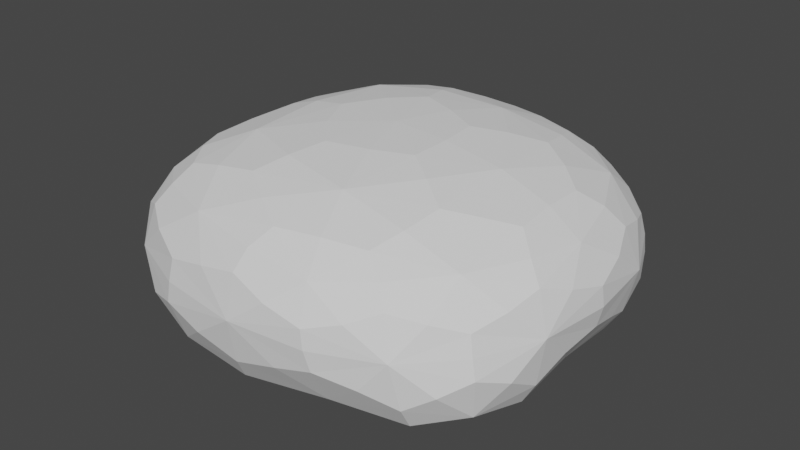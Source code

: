 # Source: level6cave.blend  (saved by Blender 3.4.6; exported with 4.5.12 LTS)
import bpy
from mathutils import Matrix  # noqa: F401  (used for matrix-valued properties, if any)

bpy.ops.wm.read_factory_settings(use_empty=True)
scene = bpy.context.scene
scene.name = 'Scene'

# ---- collections
col_collection = bpy.data.collections.new('Collection'); scene.collection.children.link(col_collection)

# ---- world
world_world = bpy.data.worlds.new('World'); scene.world = world_world
world_world.use_nodes = True; world_world.node_tree.nodes.clear()
_N = world_world.node_tree.nodes; _L = world_world.node_tree.links
n0 = _N.new('ShaderNodeOutputWorld'); n0.name = 'World Output'; n0.location = (300, 300)
n1 = _N.new('ShaderNodeBackground'); n1.name = 'Background'; n1.location = (10, 300)
n1.inputs[0].default_value = (0.05088, 0.05088, 0.05088, 1.0)
_L.new(n1.outputs[0], n0.inputs[0])
n0.is_active_output = True
world_world.color = (0.05088, 0.05088, 0.05088)
world_world.use_sun_shadow = False
world_world.sun_shadow_jitter_overblur = 0.0

# ---- meshes
me_icosphere = bpy.data.meshes.new('Icosphere')
me_icosphere.from_pydata([(-0.518, -1.191, -24.51), (50.48, -35.72, -14.59), (-22.52, -53.26, -15.42), (-53.76, 1.116, -15.07), (-19.29, 49.8, -16.36), (48.19, 31.85, -13.95), (18.57, -52.74, 14.97), (-47.46, -33.0, 15.54), (-41.56, 32.89, 16.4), (17.4, 49.03, 16.13), (54.14, -1.832, 15.56), (-0.3984, -0.9561, 30.34), (-15.94, -32.14, -23.05), (32.04, -22.06, -22.7), (21.45, -50.18, -15.28), (52.41, -1.752, -15.79), (30.05, 16.66, -22.97), (-34.3, -0.04382, -22.96), (-46.6, -31.12, -14.86), (-13.11, 30.7, -23.14), (-42.59, 32.11, -19.22), (18.46, 46.78, -19.46), (58.72, -21.25, 1.618), (58.46, 19.53, 0.8756), (0.4585, -60.07, 1.522), (38.8, -50.43, 1.534), (-55.99, -18.44, 1.541), (-40.78, -49.57, 2.051), (-34.32, 46.45, 1.136), (-53.55, 18.3, 1.098), (37.55, 48.2, 1.293), (-0.1087, 55.77, 0.8487), (43.78, -32.51, 17.02), (-19.17, -49.27, 18.2), (-49.96, -0.06487, 17.35), (-14.87, 46.96, 18.52), (42.58, 30.4, 17.99), (10.96, -32.74, 26.81), (31.63, -1.395, 26.88), (-29.11, -20.53, 26.89), (-24.8, 21.18, 27.89), (10.38, 28.97, 27.63), (-8.24, -16.53, -24.25), (44.41, -30.56, -20.47), (-2.059, -53.7, -17.25), (53.16, -20.86, -17.46), (41.59, 25.55, -20.57), (-18.14, -0.5785, -24.25), (-52.06, -14.63, -16.83), (-6.786, 14.71, -24.26), (-32.16, 43.55, -19.2), (36.53, 40.56, -17.03), (56.15, -30.19, -6.195), (58.3, 8.714, 8.979), (-11.68, -58.7, -7.006), (29.14, -53.54, 8.845), (-56.53, -8.479, -7.163), (-46.11, -42.38, 9.651), (-27.81, 50.02, -10.26), (-48.98, 26.73, 9.468), (45.2, 41.64, -6.108), (9.443, 54.21, 9.459), (32.25, -45.1, 16.4), (-36.59, -42.45, 17.55), (-47.0, 18.55, 17.49), (1.985, 49.48, 17.91), (50.47, 14.31, 17.34), (15.79, -45.17, 21.45), (15.45, -1.391, 29.65), (-40.83, -28.44, 21.77), (-34.97, 29.09, 22.93), (14.72, 41.16, 22.64), (-20.88, -45.16, -21.01), (15.6, -11.66, -24.07), (39.87, -44.39, -17.03), (51.79, 17.06, -17.23), (15.11, 7.54, -24.2), (-46.52, 0.7662, -20.67), (-36.83, -44.89, -17.3), (-17.55, 42.99, -21.22), (-50.08, 16.73, -17.37), (-2.1, 50.13, -19.41), (58.43, -11.48, 9.291), (55.06, 27.54, -6.162), (10.48, -58.2, 9.035), (47.01, -44.48, -6.649), (-53.38, -27.13, 9.236), (-32.92, -53.66, -6.604), (-39.38, 40.73, 9.919), (-55.45, 9.856, -7.325), (27.77, 50.58, 9.474), (-10.5, 54.28, -9.747), (51.05, -17.3, 16.91), (1.03, -52.99, 17.15), (-50.6, -18.44, 16.84), (-30.28, 41.6, 18.23), (30.69, 42.2, 17.74), (4.99, -16.96, 29.58), (45.19, -1.663, 21.87), (-14.47, -10.58, 29.68), (-12.73, 10.14, 30.2), (4.945, 14.11, 30.05), (22.18, 14.91, 28.23), (38.32, 15.56, 23.77), (27.85, 30.53, 24.1), (-7.614, 26.85, 28.85), (-2.688, 39.78, 24.42), (-20.12, 36.4, 24.64), (-28.72, 0.5629, 28.3), (-39.26, 11.02, 23.89), (-41.88, -10.32, 23.3), (-10.03, -28.56, 27.92), (-25.31, -36.99, 23.78), (-4.543, -42.86, 23.73), (23.05, -18.21, 27.75), (29.35, -33.75, 22.99), (39.11, -18.14, 23.1), (52.86, 26.94, 9.653), (50.7, 36.28, 1.351), (42.32, 41.42, 9.969), (-8.414, 53.38, 10.23), (-18.55, 53.2, 1.505), (-25.4, 48.92, 10.51), (-53.76, 9.125, 9.518), (-56.62, -0.001825, 1.386), (-55.09, -9.504, 9.571), (-31.25, -51.82, 10.61), (-22.0, -57.44, 2.019), (-10.38, -57.01, 10.31), (43.36, -43.18, 9.531), (51.36, -37.95, 1.892), (53.48, -28.63, 9.731), (19.63, 54.27, 0.7983), (29.47, 49.91, -9.061), (9.799, 53.74, -9.755), (-45.92, 34.29, 0.6564), (-40.53, 40.98, -10.23), (-49.97, 26.85, -10.12), (-51.17, -35.76, 1.713), (-53.42, -26.15, -6.356), (-46.21, -42.2, -6.311), (21.36, -57.62, 1.268), (12.12, -57.55, -7.067), (32.13, -52.77, -6.819), (60.71, -0.861, 0.9055), (57.92, -11.53, -7.261), (57.67, 9.285, -7.702), (25.23, 33.68, -21.7), (8.963, 25.23, -23.53), (3.033, 40.31, -21.88), (-30.37, 32.91, -21.71), (-25.25, 16.75, -23.48), (-39.83, 17.64, -21.58), (-42.07, -16.73, -21.29), (-27.48, -17.29, -23.43), (-34.35, -32.87, -21.41), (43.58, 7.4, -21.47), (44.79, -12.43, -21.38), (33.09, -2.885, -23.27), (3.08, -43.03, -21.57), (8.943, -28.7, -23.3), (28.21, -38.09, -21.29), (5.27, -19.59, -24.04), (48.28, -21.58, -20.34), (-18.73, -11.79, -24.18), (-17.27, 10.67, -24.17), (5.677, 16.47, -24.17), (56.67, -21.17, -11.38), (0.05313, -57.64, -10.61), (-54.88, -16.84, -10.5), (-34.4, 45.69, -15.44), (37.75, 45.14, -10.4), (52.49, -38.36, -3.148), (-22.9, -57.69, -3.711), (-56.91, 0.4566, -3.756), (-19.49, 53.27, -4.326), (51.39, 36.0, -3.481), (26.62, -42.01, 20.65), (-34.98, -36.65, 21.5), (-41.03, 20.06, 21.95), (4.563, 44.02, 22.15), (45.2, 9.725, 21.5), (14.49, 9.384, 29.67), (29.96, 20.79, 25.78), (24.96, 38.5, 22.0), (-5.151, 17.79, 30.14), (-10.28, 34.99, 26.42), (-28.79, 36.68, 22.48), (-19.43, 0.2122, 29.81), (-37.21, 0.4901, 25.55), (-45.42, -19.48, 21.0), (-6.682, -19.52, 29.39), (-13.61, -36.78, 25.6), (4.06, -47.76, 21.25), (15.02, -12.5, 29.38), (31.1, -23.77, 25.0), (45.69, -12.75, 21.04), (54.8, 17.32, 12.16), (49.39, 35.68, 6.967), (34.46, 45.59, 12.63), (0.7006, 53.22, 12.73), (-17.68, 52.46, 7.514), (-32.16, 44.71, 13.15), (-50.86, 18.24, 12.3), (-55.71, -0.2086, 6.814), (-53.91, -18.43, 12.03), (-38.87, -46.55, 12.84), (-21.54, -56.16, 7.845), (0.2079, -56.97, 12.33), (35.8, -48.01, 11.7), (50.08, -37.11, 7.119), (55.26, -19.87, 12.19), (19.18, 53.93, 6.601), (20.01, 53.4, -7.739), (-0.738, 53.55, -15.67), (-45.46, 34.49, 6.887), (-46.04, 34.54, -8.293), (-52.71, 18.53, -11.49), (-51.15, -35.76, 6.846), (-50.98, -35.24, -3.649), (-39.92, -47.79, -10.54), (20.68, -57.46, 6.352), (22.48, -56.66, -4.256), (40.47, -48.24, -10.7), (60.19, -1.236, 6.392), (59.32, -0.9079, -4.772), (55.8, 18.31, -11.14), (35.4, 33.84, -20.51), (12.66, 33.6, -22.56), (-5.731, 45.27, -21.06), (-27.66, 40.62, -20.91), (-32.44, 22.96, -22.41), (-46.05, 12.22, -20.55), (-47.51, -10.56, -20.3), (-35.44, -22.71, -22.19), (-31.97, -41.64, -20.6), (46.33, 16.84, -20.37), (41.12, -2.737, -22.23), (22.63, -2.474, -24.0), (-6.933, -48.07, -20.77), (13.82, -37.14, -22.21), (38.87, -38.49, -20.26)], [], [(0, 42, 162, 73), (13, 73, 162, 160), (12, 160, 162, 42), (1, 45, 163, 43), (13, 43, 163, 157), (15, 157, 163, 45), (0, 47, 164, 42), (12, 42, 164, 154), (17, 154, 164, 47), (0, 49, 165, 47), (17, 47, 165, 151), (19, 151, 165, 49), (0, 76, 166, 49), (19, 49, 166, 148), (16, 148, 166, 76), (1, 52, 167, 45), (15, 45, 167, 145), (22, 145, 167, 52), (2, 54, 168, 44), (14, 44, 168, 142), (24, 142, 168, 54), (3, 56, 169, 48), (18, 48, 169, 139), (26, 139, 169, 56), (4, 58, 170, 50), (20, 50, 170, 136), (28, 136, 170, 58), (5, 60, 171, 51), (21, 51, 171, 133), (30, 133, 171, 60), (1, 85, 172, 52), (22, 52, 172, 130), (25, 130, 172, 85), (2, 87, 173, 54), (24, 54, 173, 127), (27, 127, 173, 87), (3, 89, 174, 56), (26, 56, 174, 124), (29, 124, 174, 89), (4, 91, 175, 58), (28, 58, 175, 121), (31, 121, 175, 91), (5, 83, 176, 60), (30, 60, 176, 118), (23, 118, 176, 83), (6, 67, 177, 62), (32, 62, 177, 115), (37, 115, 177, 67), (7, 69, 178, 63), (33, 63, 178, 112), (39, 112, 178, 69), (8, 70, 179, 64), (34, 64, 179, 109), (40, 109, 179, 70), (9, 71, 180, 65), (35, 65, 180, 106), (41, 106, 180, 71), (10, 98, 181, 66), (36, 66, 181, 103), (38, 103, 181, 98), (38, 68, 182, 102), (41, 102, 182, 101), (11, 101, 182, 68), (38, 102, 183, 103), (36, 103, 183, 104), (41, 104, 183, 102), (36, 104, 184, 96), (9, 96, 184, 71), (41, 71, 184, 104), (41, 101, 185, 105), (40, 105, 185, 100), (11, 100, 185, 101), (41, 105, 186, 106), (35, 106, 186, 107), (40, 107, 186, 105), (35, 107, 187, 95), (8, 95, 187, 70), (40, 70, 187, 107), (40, 100, 188, 108), (39, 108, 188, 99), (11, 99, 188, 100), (40, 108, 189, 109), (34, 109, 189, 110), (39, 110, 189, 108), (34, 110, 190, 94), (7, 94, 190, 69), (39, 69, 190, 110), (39, 99, 191, 111), (37, 111, 191, 97), (11, 97, 191, 99), (39, 111, 192, 112), (33, 112, 192, 113), (37, 113, 192, 111), (33, 113, 193, 93), (6, 93, 193, 67), (37, 67, 193, 113), (37, 97, 194, 114), (38, 114, 194, 68), (11, 68, 194, 97), (37, 114, 195, 115), (32, 115, 195, 116), (38, 116, 195, 114), (32, 116, 196, 92), (10, 92, 196, 98), (38, 98, 196, 116), (23, 53, 197, 117), (36, 117, 197, 66), (10, 66, 197, 53), (23, 117, 198, 118), (30, 118, 198, 119), (36, 119, 198, 117), (30, 119, 199, 90), (9, 90, 199, 96), (36, 96, 199, 119), (31, 61, 200, 120), (35, 120, 200, 65), (9, 65, 200, 61), (31, 120, 201, 121), (28, 121, 201, 122), (35, 122, 201, 120), (28, 122, 202, 88), (8, 88, 202, 95), (35, 95, 202, 122), (29, 59, 203, 123), (34, 123, 203, 64), (8, 64, 203, 59), (29, 123, 204, 124), (26, 124, 204, 125), (34, 125, 204, 123), (26, 125, 205, 86), (7, 86, 205, 94), (34, 94, 205, 125), (27, 57, 206, 126), (33, 126, 206, 63), (7, 63, 206, 57), (27, 126, 207, 127), (24, 127, 207, 128), (33, 128, 207, 126), (24, 128, 208, 84), (6, 84, 208, 93), (33, 93, 208, 128), (25, 55, 209, 129), (32, 129, 209, 62), (6, 62, 209, 55), (25, 129, 210, 130), (22, 130, 210, 131), (32, 131, 210, 129), (22, 131, 211, 82), (10, 82, 211, 92), (32, 92, 211, 131), (30, 90, 212, 132), (31, 132, 212, 61), (9, 61, 212, 90), (30, 132, 213, 133), (21, 133, 213, 134), (31, 134, 213, 132), (21, 134, 214, 81), (4, 81, 214, 91), (31, 91, 214, 134), (28, 88, 215, 135), (29, 135, 215, 59), (8, 59, 215, 88), (28, 135, 216, 136), (20, 136, 216, 137), (29, 137, 216, 135), (20, 137, 217, 80), (3, 80, 217, 89), (29, 89, 217, 137), (26, 86, 218, 138), (27, 138, 218, 57), (7, 57, 218, 86), (26, 138, 219, 139), (18, 139, 219, 140), (27, 140, 219, 138), (18, 140, 220, 78), (2, 78, 220, 87), (27, 87, 220, 140), (24, 84, 221, 141), (25, 141, 221, 55), (6, 55, 221, 84), (24, 141, 222, 142), (14, 142, 222, 143), (25, 143, 222, 141), (14, 143, 223, 74), (1, 74, 223, 85), (25, 85, 223, 143), (22, 82, 224, 144), (23, 144, 224, 53), (10, 53, 224, 82), (22, 144, 225, 145), (15, 145, 225, 146), (23, 146, 225, 144), (15, 146, 226, 75), (5, 75, 226, 83), (23, 83, 226, 146), (16, 46, 227, 147), (21, 147, 227, 51), (5, 51, 227, 46), (16, 147, 228, 148), (19, 148, 228, 149), (21, 149, 228, 147), (19, 149, 229, 79), (4, 79, 229, 81), (21, 81, 229, 149), (19, 79, 230, 150), (20, 150, 230, 50), (4, 50, 230, 79), (19, 150, 231, 151), (17, 151, 231, 152), (20, 152, 231, 150), (17, 152, 232, 77), (3, 77, 232, 80), (20, 80, 232, 152), (17, 77, 233, 153), (18, 153, 233, 48), (3, 48, 233, 77), (17, 153, 234, 154), (12, 154, 234, 155), (18, 155, 234, 153), (12, 155, 235, 72), (2, 72, 235, 78), (18, 78, 235, 155), (15, 75, 236, 156), (16, 156, 236, 46), (5, 46, 236, 75), (15, 156, 237, 157), (13, 157, 237, 158), (16, 158, 237, 156), (13, 158, 238, 73), (0, 73, 238, 76), (16, 76, 238, 158), (12, 72, 239, 159), (14, 159, 239, 44), (2, 44, 239, 72), (12, 159, 240, 160), (13, 160, 240, 161), (14, 161, 240, 159), (13, 161, 241, 43), (1, 43, 241, 74), (14, 74, 241, 161)])
_uv = me_icosphere.uv_layers.new(name='UVMap')
_uv.uv.foreach_set('vector', [0.1818, 0.0, 0.1591, 0.03937, 0.1818, 0.05249, 0.2045, 0.03937, 0.2273, 0.07873, 0.2045, 0.03937, 0.1818, 0.05249, 0.1818, 0.07873, 0.1364, 0.07873, 0.1818, 0.07873, 0.1818, 0.05249, 0.1591, 0.03937, 0.2727, 0.1575, 0.3182, 0.1575, 0.3182, 0.1312, 0.2955, 0.1181, 0.3182, 0.07873, 0.2955, 0.1181, 0.3182, 0.1312, 0.3409, 0.1181, 0.3636, 0.1575, 0.3409, 0.1181, 0.3182, 0.1312, 0.3182, 0.1575, 0.9091, 0.0, 0.8864, 0.03937, 0.9091, 0.05249, 0.9318, 0.03937, 0.9545, 0.07873, 0.9318, 0.03937, 0.9091, 0.05249, 0.9091, 0.07873, 0.8636, 0.07873, 0.9091, 0.07873, 0.9091, 0.05249, 0.8864, 0.03937, 0.7273, 0.0, 0.7045, 0.03937, 0.7273, 0.05249, 0.75, 0.03937, 0.7727, 0.07873, 0.75, 0.03937, 0.7273, 0.05249, 0.7273, 0.07873, 0.6818, 0.07873, 0.7273, 0.07873, 0.7273, 0.05249, 0.7045, 0.03937, 0.5455, 0.0, 0.5227, 0.03937, 0.5455, 0.05249, 0.5682, 0.03937, 0.5909, 0.07873, 0.5682, 0.03937, 0.5455, 0.05249, 0.5455, 0.07873, 0.5, 0.07873, 0.5455, 0.07873, 0.5455, 0.05249, 0.5227, 0.03937, 0.2727, 0.1575, 0.2955, 0.1968, 0.3182, 0.1837, 0.3182, 0.1575, 0.3636, 0.1575, 0.3182, 0.1575, 0.3182, 0.1837, 0.3409, 0.1968, 0.3182, 0.2362, 0.3409, 0.1968, 0.3182, 0.1837, 0.2955, 0.1968, 0.09091, 0.1575, 0.1136, 0.1968, 0.1364, 0.1837, 0.1364, 0.1575, 0.1818, 0.1575, 0.1364, 0.1575, 0.1364, 0.1837, 0.1591, 0.1968, 0.1364, 0.2362, 0.1591, 0.1968, 0.1364, 0.1837, 0.1136, 0.1968, 0.8182, 0.1575, 0.8409, 0.1968, 0.8636, 0.1837, 0.8636, 0.1575, 0.9091, 0.1575, 0.8636, 0.1575, 0.8636, 0.1837, 0.8864, 0.1968, 0.8636, 0.2362, 0.8864, 0.1968, 0.8636, 0.1837, 0.8409, 0.1968, 0.6364, 0.1575, 0.6591, 0.1968, 0.6818, 0.1837, 0.6818, 0.1575, 0.7273, 0.1575, 0.6818, 0.1575, 0.6818, 0.1837, 0.7045, 0.1968, 0.6818, 0.2362, 0.7045, 0.1968, 0.6818, 0.1837, 0.6591, 0.1968, 0.4545, 0.1575, 0.4773, 0.1968, 0.5, 0.1837, 0.5, 0.1575, 0.5455, 0.1575, 0.5, 0.1575, 0.5, 0.1837, 0.5227, 0.1968, 0.5, 0.2362, 0.5227, 0.1968, 0.5, 0.1837, 0.4773, 0.1968, 0.2727, 0.1575, 0.25, 0.1968, 0.2727, 0.2099, 0.2955, 0.1968, 0.3182, 0.2362, 0.2955, 0.1968, 0.2727, 0.2099, 0.2727, 0.2362, 0.2273, 0.2362, 0.2727, 0.2362, 0.2727, 0.2099, 0.25, 0.1968, 0.09091, 0.1575, 0.06818, 0.1968, 0.09091, 0.2099, 0.1136, 0.1968, 0.1364, 0.2362, 0.1136, 0.1968, 0.09091, 0.2099, 0.09091, 0.2362, 0.04546, 0.2362, 0.09091, 0.2362, 0.09091, 0.2099, 0.06818, 0.1968, 0.8182, 0.1575, 0.7955, 0.1968, 0.8182, 0.2099, 0.8409, 0.1968, 0.8636, 0.2362, 0.8409, 0.1968, 0.8182, 0.2099, 0.8182, 0.2362, 0.7727, 0.2362, 0.8182, 0.2362, 0.8182, 0.2099, 0.7955, 0.1968, 0.6364, 0.1575, 0.6136, 0.1968, 0.6364, 0.2099, 0.6591, 0.1968, 0.6818, 0.2362, 0.6591, 0.1968, 0.6364, 0.2099, 0.6364, 0.2362, 0.5909, 0.2362, 0.6364, 0.2362, 0.6364, 0.2099, 0.6136, 0.1968, 0.4545, 0.1575, 0.4318, 0.1968, 0.4545, 0.2099, 0.4773, 0.1968, 0.5, 0.2362, 0.4773, 0.1968, 0.4545, 0.2099, 0.4545, 0.2362, 0.4091, 0.2362, 0.4545, 0.2362, 0.4545, 0.2099, 0.4318, 0.1968, 0.1818, 0.3149, 0.2045, 0.3543, 0.2273, 0.3412, 0.2273, 0.3149, 0.2727, 0.3149, 0.2273, 0.3149, 0.2273, 0.3412, 0.25, 0.3543, 0.2273, 0.3937, 0.25, 0.3543, 0.2273, 0.3412, 0.2045, 0.3543, 0.0, 0.3149, 0.02273, 0.3543, 0.04545, 0.3412, 0.04545, 0.3149, 0.09091, 0.3149, 0.04545, 0.3149, 0.04545, 0.3412, 0.06818, 0.3543, 0.04546, 0.3937, 0.06818, 0.3543, 0.04545, 0.3412, 0.02273, 0.3543, 0.7273, 0.3149, 0.75, 0.3543, 0.7727, 0.3412, 0.7727, 0.3149, 0.8182, 0.3149, 0.7727, 0.3149, 0.7727, 0.3412, 0.7955, 0.3543, 0.7727, 0.3937, 0.7955, 0.3543, 0.7727, 0.3412, 0.75, 0.3543, 0.5455, 0.3149, 0.5682, 0.3543, 0.5909, 0.3412, 0.5909, 0.3149, 0.6364, 0.3149, 0.5909, 0.3149, 0.5909, 0.3412, 0.6136, 0.3543, 0.5909, 0.3937, 0.6136, 0.3543, 0.5909, 0.3412, 0.5682, 0.3543, 0.3636, 0.3149, 0.3864, 0.3543, 0.4091, 0.3412, 0.4091, 0.3149, 0.4545, 0.3149, 0.4091, 0.3149, 0.4091, 0.3412, 0.4318, 0.3543, 0.4091, 0.3937, 0.4318, 0.3543, 0.4091, 0.3412, 0.3864, 0.3543, 0.4091, 0.3937, 0.4318, 0.433, 0.4545, 0.4199, 0.4545, 0.3937, 0.5, 0.3937, 0.4545, 0.3937, 0.4545, 0.4199, 0.4773, 0.433, 0.4545, 0.4724, 0.4773, 0.433, 0.4545, 0.4199, 0.4318, 0.433, 0.4091, 0.3937, 0.4545, 0.3937, 0.4545, 0.3674, 0.4318, 0.3543, 0.4545, 0.3149, 0.4318, 0.3543, 0.4545, 0.3674, 0.4773, 0.3543, 0.5, 0.3937, 0.4773, 0.3543, 0.4545, 0.3674, 0.4545, 0.3937, 0.4545, 0.3149, 0.4773, 0.3543, 0.5, 0.3412, 0.5, 0.3149, 0.5455, 0.3149, 0.5, 0.3149, 0.5, 0.3412, 0.5227, 0.3543, 0.5, 0.3937, 0.5227, 0.3543, 0.5, 0.3412, 0.4773, 0.3543, 0.5909, 0.3937, 0.6136, 0.433, 0.6364, 0.4199, 0.6364, 0.3937, 0.6818, 0.3937, 0.6364, 0.3937, 0.6364, 0.4199, 0.6591, 0.433, 0.6364, 0.4724, 0.6591, 0.433, 0.6364, 0.4199, 0.6136, 0.433, 0.5909, 0.3937, 0.6364, 0.3937, 0.6364, 0.3674, 0.6136, 0.3543, 0.6364, 0.3149, 0.6136, 0.3543, 0.6364, 0.3674, 0.6591, 0.3543, 0.6818, 0.3937, 0.6591, 0.3543, 0.6364, 0.3674, 0.6364, 0.3937, 0.6364, 0.3149, 0.6591, 0.3543, 0.6818, 0.3412, 0.6818, 0.3149, 0.7273, 0.3149, 0.6818, 0.3149, 0.6818, 0.3412, 0.7045, 0.3543, 0.6818, 0.3937, 0.7045, 0.3543, 0.6818, 0.3412, 0.6591, 0.3543, 0.7727, 0.3937, 0.7955, 0.433, 0.8182, 0.4199, 0.8182, 0.3937, 0.8636, 0.3937, 0.8182, 0.3937, 0.8182, 0.4199, 0.8409, 0.433, 0.8182, 0.4724, 0.8409, 0.433, 0.8182, 0.4199, 0.7955, 0.433, 0.7727, 0.3937, 0.8182, 0.3937, 0.8182, 0.3674, 0.7955, 0.3543, 0.8182, 0.3149, 0.7955, 0.3543, 0.8182, 0.3674, 0.8409, 0.3543, 0.8636, 0.3937, 0.8409, 0.3543, 0.8182, 0.3674, 0.8182, 0.3937, 0.8182, 0.3149, 0.8409, 0.3543, 0.8636, 0.3412, 0.8636, 0.3149, 0.9091, 0.3149, 0.8636, 0.3149, 0.8636, 0.3412, 0.8864, 0.3543, 0.8636, 0.3937, 0.8864, 0.3543, 0.8636, 0.3412, 0.8409, 0.3543, 0.04546, 0.3937, 0.06818, 0.433, 0.09091, 0.4199, 0.09091, 0.3937, 0.1364, 0.3937, 0.09091, 0.3937, 0.09091, 0.4199, 0.1136, 0.433, 0.09091, 0.4724, 0.1136, 0.433, 0.09091, 0.4199, 0.06818, 0.433, 0.04546, 0.3937, 0.09091, 0.3937, 0.09091, 0.3674, 0.06818, 0.3543, 0.09091, 0.3149, 0.06818, 0.3543, 0.09091, 0.3674, 0.1136, 0.3543, 0.1364, 0.3937, 0.1136, 0.3543, 0.09091, 0.3674, 0.09091, 0.3937, 0.09091, 0.3149, 0.1136, 0.3543, 0.1364, 0.3412, 0.1364, 0.3149, 0.1818, 0.3149, 0.1364, 0.3149, 0.1364, 0.3412, 0.1591, 0.3543, 0.1364, 0.3937, 0.1591, 0.3543, 0.1364, 0.3412, 0.1136, 0.3543, 0.2273, 0.3937, 0.25, 0.433, 0.2727, 0.4199, 0.2727, 0.3937, 0.3182, 0.3937, 0.2727, 0.3937, 0.2727, 0.4199, 0.2955, 0.433, 0.2727, 0.4724, 0.2955, 0.433, 0.2727, 0.4199, 0.25, 0.433, 0.2273, 0.3937, 0.2727, 0.3937, 0.2727, 0.3674, 0.25, 0.3543, 0.2727, 0.3149, 0.25, 0.3543, 0.2727, 0.3674, 0.2955, 0.3543, 0.3182, 0.3937, 0.2955, 0.3543, 0.2727, 0.3674, 0.2727, 0.3937, 0.2727, 0.3149, 0.2955, 0.3543, 0.3182, 0.3412, 0.3182, 0.3149, 0.3636, 0.3149, 0.3182, 0.3149, 0.3182, 0.3412, 0.3409, 0.3543, 0.3182, 0.3937, 0.3409, 0.3543, 0.3182, 0.3412, 0.2955, 0.3543, 0.4091, 0.2362, 0.3864, 0.2756, 0.4091, 0.2887, 0.4318, 0.2756, 0.4545, 0.3149, 0.4318, 0.2756, 0.4091, 0.2887, 0.4091, 0.3149, 0.3636, 0.3149, 0.4091, 0.3149, 0.4091, 0.2887, 0.3864, 0.2756, 0.4091, 0.2362, 0.4318, 0.2756, 0.4545, 0.2624, 0.4545, 0.2362, 0.5, 0.2362, 0.4545, 0.2362, 0.4545, 0.2624, 0.4773, 0.2756, 0.4545, 0.3149, 0.4773, 0.2756, 0.4545, 0.2624, 0.4318, 0.2756, 0.5, 0.2362, 0.4773, 0.2756, 0.5, 0.2887, 0.5227, 0.2756, 0.5455, 0.3149, 0.5227, 0.2756, 0.5, 0.2887, 0.5, 0.3149, 0.4545, 0.3149, 0.5, 0.3149, 0.5, 0.2887, 0.4773, 0.2756, 0.5909, 0.2362, 0.5682, 0.2756, 0.5909, 0.2887, 0.6136, 0.2756, 0.6364, 0.3149, 0.6136, 0.2756, 0.5909, 0.2887, 0.5909, 0.3149, 0.5455, 0.3149, 0.5909, 0.3149, 0.5909, 0.2887, 0.5682, 0.2756, 0.5909, 0.2362, 0.6136, 0.2756, 0.6364, 0.2624, 0.6364, 0.2362, 0.6818, 0.2362, 0.6364, 0.2362, 0.6364, 0.2624, 0.6591, 0.2756, 0.6364, 0.3149, 0.6591, 0.2756, 0.6364, 0.2624, 0.6136, 0.2756, 0.6818, 0.2362, 0.6591, 0.2756, 0.6818, 0.2887, 0.7045, 0.2756, 0.7273, 0.3149, 0.7045, 0.2756, 0.6818, 0.2887, 0.6818, 0.3149, 0.6364, 0.3149, 0.6818, 0.3149, 0.6818, 0.2887, 0.6591, 0.2756, 0.7727, 0.2362, 0.75, 0.2756, 0.7727, 0.2887, 0.7955, 0.2756, 0.8182, 0.3149, 0.7955, 0.2756, 0.7727, 0.2887, 0.7727, 0.3149, 0.7273, 0.3149, 0.7727, 0.3149, 0.7727, 0.2887, 0.75, 0.2756, 0.7727, 0.2362, 0.7955, 0.2756, 0.8182, 0.2624, 0.8182, 0.2362, 0.8636, 0.2362, 0.8182, 0.2362, 0.8182, 0.2624, 0.8409, 0.2756, 0.8182, 0.3149, 0.8409, 0.2756, 0.8182, 0.2624, 0.7955, 0.2756, 0.8636, 0.2362, 0.8409, 0.2756, 0.8636, 0.2887, 0.8864, 0.2756, 0.9091, 0.3149, 0.8864, 0.2756, 0.8636, 0.2887, 0.8636, 0.3149, 0.8182, 0.3149, 0.8636, 0.3149, 0.8636, 0.2887, 0.8409, 0.2756, 0.04546, 0.2362, 0.02273, 0.2756, 0.04545, 0.2887, 0.06818, 0.2756, 0.09091, 0.3149, 0.06818, 0.2756, 0.04545, 0.2887, 0.04545, 0.3149, 0.0, 0.3149, 0.04545, 0.3149, 0.04545, 0.2887, 0.02273, 0.2756, 0.04546, 0.2362, 0.06818, 0.2756, 0.09091, 0.2624, 0.09091, 0.2362, 0.1364, 0.2362, 0.09091, 0.2362, 0.09091, 0.2624, 0.1136, 0.2756, 0.09091, 0.3149, 0.1136, 0.2756, 0.09091, 0.2624, 0.06818, 0.2756, 0.1364, 0.2362, 0.1136, 0.2756, 0.1364, 0.2887, 0.1591, 0.2756, 0.1818, 0.3149, 0.1591, 0.2756, 0.1364, 0.2887, 0.1364, 0.3149, 0.09091, 0.3149, 0.1364, 0.3149, 0.1364, 0.2887, 0.1136, 0.2756, 0.2273, 0.2362, 0.2045, 0.2756, 0.2273, 0.2887, 0.25, 0.2756, 0.2727, 0.3149, 0.25, 0.2756, 0.2273, 0.2887, 0.2273, 0.3149, 0.1818, 0.3149, 0.2273, 0.3149, 0.2273, 0.2887, 0.2045, 0.2756, 0.2273, 0.2362, 0.25, 0.2756, 0.2727, 0.2624, 0.2727, 0.2362, 0.3182, 0.2362, 0.2727, 0.2362, 0.2727, 0.2624, 0.2955, 0.2756, 0.2727, 0.3149, 0.2955, 0.2756, 0.2727, 0.2624, 0.25, 0.2756, 0.3182, 0.2362, 0.2955, 0.2756, 0.3182, 0.2887, 0.3409, 0.2756, 0.3636, 0.3149, 0.3409, 0.2756, 0.3182, 0.2887, 0.3182, 0.3149, 0.2727, 0.3149, 0.3182, 0.3149, 0.3182, 0.2887, 0.2955, 0.2756, 0.5, 0.2362, 0.5227, 0.2756, 0.5455, 0.2624, 0.5455, 0.2362, 0.5909, 0.2362, 0.5455, 0.2362, 0.5455, 0.2624, 0.5682, 0.2756, 0.5455, 0.3149, 0.5682, 0.2756, 0.5455, 0.2624, 0.5227, 0.2756, 0.5, 0.2362, 0.5455, 0.2362, 0.5455, 0.2099, 0.5227, 0.1968, 0.5455, 0.1575, 0.5227, 0.1968, 0.5455, 0.2099, 0.5682, 0.1968, 0.5909, 0.2362, 0.5682, 0.1968, 0.5455, 0.2099, 0.5455, 0.2362, 0.5455, 0.1575, 0.5682, 0.1968, 0.5909, 0.1837, 0.5909, 0.1575, 0.6364, 0.1575, 0.5909, 0.1575, 0.5909, 0.1837, 0.6136, 0.1968, 0.5909, 0.2362, 0.6136, 0.1968, 0.5909, 0.1837, 0.5682, 0.1968, 0.6818, 0.2362, 0.7045, 0.2756, 0.7273, 0.2624, 0.7273, 0.2362, 0.7727, 0.2362, 0.7273, 0.2362, 0.7273, 0.2624, 0.75, 0.2756, 0.7273, 0.3149, 0.75, 0.2756, 0.7273, 0.2624, 0.7045, 0.2756, 0.6818, 0.2362, 0.7273, 0.2362, 0.7273, 0.2099, 0.7045, 0.1968, 0.7273, 0.1575, 0.7045, 0.1968, 0.7273, 0.2099, 0.75, 0.1968, 0.7727, 0.2362, 0.75, 0.1968, 0.7273, 0.2099, 0.7273, 0.2362, 0.7273, 0.1575, 0.75, 0.1968, 0.7727, 0.1837, 0.7727, 0.1575, 0.8182, 0.1575, 0.7727, 0.1575, 0.7727, 0.1837, 0.7955, 0.1968, 0.7727, 0.2362, 0.7955, 0.1968, 0.7727, 0.1837, 0.75, 0.1968, 0.8636, 0.2362, 0.8864, 0.2756, 0.9091, 0.2624, 0.9091, 0.2362, 0.9545, 0.2362, 0.9091, 0.2362, 0.9091, 0.2624, 0.9318, 0.2756, 0.9091, 0.3149, 0.9318, 0.2756, 0.9091, 0.2624, 0.8864, 0.2756, 0.8636, 0.2362, 0.9091, 0.2362, 0.9091, 0.2099, 0.8864, 0.1968, 0.9091, 0.1575, 0.8864, 0.1968, 0.9091, 0.2099, 0.9318, 0.1968, 0.9545, 0.2362, 0.9318, 0.1968, 0.9091, 0.2099, 0.9091, 0.2362, 0.9091, 0.1575, 0.9318, 0.1968, 0.9545, 0.1837, 0.9545, 0.1575, 1.0, 0.1575, 0.9545, 0.1575, 0.9545, 0.1837, 0.9773, 0.1968, 0.9545, 0.2362, 0.9773, 0.1968, 0.9545, 0.1837, 0.9318, 0.1968, 0.1364, 0.2362, 0.1591, 0.2756, 0.1818, 0.2624, 0.1818, 0.2362, 0.2273, 0.2362, 0.1818, 0.2362, 0.1818, 0.2624, 0.2045, 0.2756, 0.1818, 0.3149, 0.2045, 0.2756, 0.1818, 0.2624, 0.1591, 0.2756, 0.1364, 0.2362, 0.1818, 0.2362, 0.1818, 0.2099, 0.1591, 0.1968, 0.1818, 0.1575, 0.1591, 0.1968, 0.1818, 0.2099, 0.2045, 0.1968, 0.2273, 0.2362, 0.2045, 0.1968, 0.1818, 0.2099, 0.1818, 0.2362, 0.1818, 0.1575, 0.2045, 0.1968, 0.2273, 0.1837, 0.2273, 0.1575, 0.2727, 0.1575, 0.2273, 0.1575, 0.2273, 0.1837, 0.25, 0.1968, 0.2273, 0.2362, 0.25, 0.1968, 0.2273, 0.1837, 0.2045, 0.1968, 0.3182, 0.2362, 0.3409, 0.2756, 0.3636, 0.2624, 0.3636, 0.2362, 0.4091, 0.2362, 0.3636, 0.2362, 0.3636, 0.2624, 0.3864, 0.2756, 0.3636, 0.3149, 0.3864, 0.2756, 0.3636, 0.2624, 0.3409, 0.2756, 0.3182, 0.2362, 0.3636, 0.2362, 0.3636, 0.2099, 0.3409, 0.1968, 0.3636, 0.1575, 0.3409, 0.1968, 0.3636, 0.2099, 0.3864, 0.1968, 0.4091, 0.2362, 0.3864, 0.1968, 0.3636, 0.2099, 0.3636, 0.2362, 0.3636, 0.1575, 0.3864, 0.1968, 0.4091, 0.1837, 0.4091, 0.1575, 0.4545, 0.1575, 0.4091, 0.1575, 0.4091, 0.1837, 0.4318, 0.1968, 0.4091, 0.2362, 0.4318, 0.1968, 0.4091, 0.1837, 0.3864, 0.1968, 0.5, 0.07873, 0.4773, 0.1181, 0.5, 0.1312, 0.5227, 0.1181, 0.5455, 0.1575, 0.5227, 0.1181, 0.5, 0.1312, 0.5, 0.1575, 0.4545, 0.1575, 0.5, 0.1575, 0.5, 0.1312, 0.4773, 0.1181, 0.5, 0.07873, 0.5227, 0.1181, 0.5455, 0.105, 0.5455, 0.07873, 0.5909, 0.07873, 0.5455, 0.07873, 0.5455, 0.105, 0.5682, 0.1181, 0.5455, 0.1575, 0.5682, 0.1181, 0.5455, 0.105, 0.5227, 0.1181, 0.5909, 0.07873, 0.5682, 0.1181, 0.5909, 0.1312, 0.6136, 0.1181, 0.6364, 0.1575, 0.6136, 0.1181, 0.5909, 0.1312, 0.5909, 0.1575, 0.5455, 0.1575, 0.5909, 0.1575, 0.5909, 0.1312, 0.5682, 0.1181, 0.6818, 0.07873, 0.6591, 0.1181, 0.6818, 0.1312, 0.7045, 0.1181, 0.7273, 0.1575, 0.7045, 0.1181, 0.6818, 0.1312, 0.6818, 0.1575, 0.6364, 0.1575, 0.6818, 0.1575, 0.6818, 0.1312, 0.6591, 0.1181, 0.6818, 0.07873, 0.7045, 0.1181, 0.7273, 0.105, 0.7273, 0.07873, 0.7727, 0.07873, 0.7273, 0.07873, 0.7273, 0.105, 0.75, 0.1181, 0.7273, 0.1575, 0.75, 0.1181, 0.7273, 0.105, 0.7045, 0.1181, 0.7727, 0.07873, 0.75, 0.1181, 0.7727, 0.1312, 0.7955, 0.1181, 0.8182, 0.1575, 0.7955, 0.1181, 0.7727, 0.1312, 0.7727, 0.1575, 0.7273, 0.1575, 0.7727, 0.1575, 0.7727, 0.1312, 0.75, 0.1181, 0.8636, 0.07873, 0.8409, 0.1181, 0.8636, 0.1312, 0.8864, 0.1181, 0.9091, 0.1575, 0.8864, 0.1181, 0.8636, 0.1312, 0.8636, 0.1575, 0.8182, 0.1575, 0.8636, 0.1575, 0.8636, 0.1312, 0.8409, 0.1181, 0.8636, 0.07873, 0.8864, 0.1181, 0.9091, 0.105, 0.9091, 0.07873, 0.9545, 0.07873, 0.9091, 0.07873, 0.9091, 0.105, 0.9318, 0.1181, 0.9091, 0.1575, 0.9318, 0.1181, 0.9091, 0.105, 0.8864, 0.1181, 0.9545, 0.07873, 0.9318, 0.1181, 0.9545, 0.1312, 0.9773, 0.1181, 1.0, 0.1575, 0.9773, 0.1181, 0.9545, 0.1312, 0.9545, 0.1575, 0.9091, 0.1575, 0.9545, 0.1575, 0.9545, 0.1312, 0.9318, 0.1181, 0.3636, 0.1575, 0.4091, 0.1575, 0.4091, 0.1312, 0.3864, 0.1181, 0.4091, 0.07873, 0.3864, 0.1181, 0.4091, 0.1312, 0.4318, 0.1181, 0.4545, 0.1575, 0.4318, 0.1181, 0.4091, 0.1312, 0.4091, 0.1575, 0.3636, 0.1575, 0.3864, 0.1181, 0.3636, 0.105, 0.3409, 0.1181, 0.3182, 0.07873, 0.3409, 0.1181, 0.3636, 0.105, 0.3636, 0.07873, 0.4091, 0.07873, 0.3636, 0.07873, 0.3636, 0.105, 0.3864, 0.1181, 0.3182, 0.07873, 0.3636, 0.07873, 0.3636, 0.05249, 0.3409, 0.03937, 0.3636, 0.0, 0.3409, 0.03937, 0.3636, 0.05249, 0.3864, 0.03937, 0.4091, 0.07873, 0.3864, 0.03937, 0.3636, 0.05249, 0.3636, 0.07873, 0.1364, 0.07873, 0.1136, 0.1181, 0.1364, 0.1312, 0.1591, 0.1181, 0.1818, 0.1575, 0.1591, 0.1181, 0.1364, 0.1312, 0.1364, 0.1575, 0.09091, 0.1575, 0.1364, 0.1575, 0.1364, 0.1312, 0.1136, 0.1181, 0.1364, 0.07873, 0.1591, 0.1181, 0.1818, 0.105, 0.1818, 0.07873, 0.2273, 0.07873, 0.1818, 0.07873, 0.1818, 0.105, 0.2045, 0.1181, 0.1818, 0.1575, 0.2045, 0.1181, 0.1818, 0.105, 0.1591, 0.1181, 0.2273, 0.07873, 0.2045, 0.1181, 0.2273, 0.1312, 0.25, 0.1181, 0.2727, 0.1575, 0.25, 0.1181, 0.2273, 0.1312, 0.2273, 0.1575, 0.1818, 0.1575, 0.2273, 0.1575, 0.2273, 0.1312, 0.2045, 0.1181])
me_icosphere.update()

# ---- objects
ob_cave6 = bpy.data.objects.new('Cave6', me_icosphere)

# ---- transforms, parenting, visibility, modifiers, constraints
ob_cave6.location = (0.0, 0.0, 0.0)

# ---- collection membership
col_collection.objects.link(ob_cave6)

# ---- scene / render settings (as saved in the file)
scene.frame_start = 1; scene.frame_end = 250; scene.frame_set(1)
scene.render.engine = 'BLENDER_EEVEE_NEXT'
scene.cycles.sampling_pattern = 'TABULATED_SOBOL'
scene.cycles.use_light_tree = False
scene.view_settings.view_transform = 'Filmic'
bpy.context.view_layer.update()

# ---- added for rendering (the .blend has no active camera and no usable light): camera, sun
cam_auto = bpy.data.cameras.new('AutoCamera')
cam_auto.lens = 50.0
cam_auto.sensor_width = 36.0
cam_auto.clip_end = 2824.67
ob_auto_camera = bpy.data.objects.new('AutoCamera', cam_auto)
scene.collection.objects.link(ob_auto_camera)
ob_auto_camera.location = (162.85, -195.288, 131.675)
ob_auto_camera.rotation_euler = (1.09748, -7.21219e-08, 0.694738)
scene.camera = ob_auto_camera
light_auto_sun = bpy.data.lights.new('AutoSun', 'SUN')
light_auto_sun.energy = 3.0
light_auto_sun.angle = 0.0523599
ob_auto_sun = bpy.data.objects.new('AutoSun', light_auto_sun)
scene.collection.objects.link(ob_auto_sun)
ob_auto_sun.rotation_euler = (0.872665, 0.174533, 0.523599)
bpy.context.view_layer.update()
